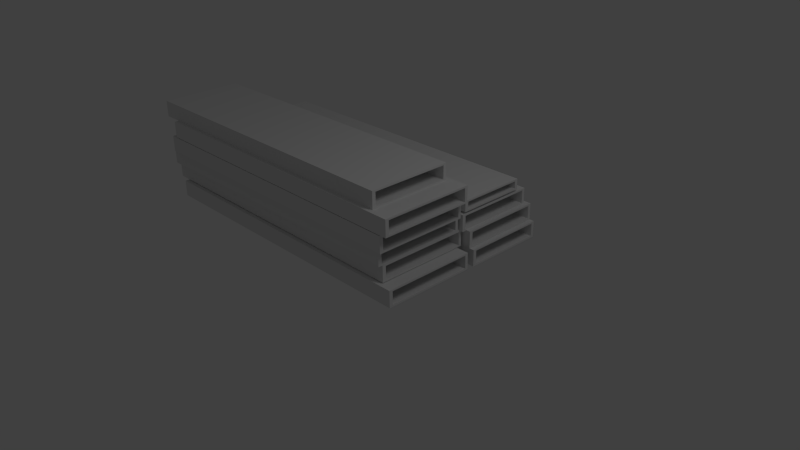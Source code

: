 # Source: ScaffoldStack.blend  (saved by Blender 2.68.0; exported with 4.5.12 LTS)
import bpy
from mathutils import Matrix  # noqa: F401  (used for matrix-valued properties, if any)

bpy.ops.wm.read_factory_settings(use_empty=True)
scene = bpy.context.scene
scene.name = 'Scene'

# ---- collections
col_collection_1 = bpy.data.collections.new('Collection 1'); scene.collection.children.link(col_collection_1)

# ---- materials (node trees are filled in below, after node groups)
mat_material = bpy.data.materials.new('Material')
mat_material.alpha_threshold = 0.0
mat_material.use_transparent_shadow = False
mat_material.roughness = 0.5
mat_material.line_color = (0.0, 0.0, 0.0, 1.0)

# ---- material node trees

# ---- world
world_world = bpy.data.worlds.new('World'); scene.world = world_world
world_world.color = (0.05088, 0.05088, 0.05088)
world_world.use_sun_shadow = False
world_world.sun_shadow_jitter_overblur = 0.0
world_world.cycles.sampling_method = 'MANUAL'
world_world.cycles.sample_map_resolution = 256

# ---- cameras
cam_camera = bpy.data.cameras.new('Camera')
cam_camera.clip_end = 100.0
cam_camera.lens = 35.0
cam_camera.sensor_width = 32.0
cam_camera.sensor_height = 18.0
cam_camera.ortho_scale = 7.314
cam_camera.dof.focus_distance = 0.0
cam_camera.dof.aperture_fstop = 128.0

# ---- lights
light_lamp = bpy.data.lights.new('Lamp', 'POINT')
light_lamp.transmission_factor = 0.0
light_lamp.cutoff_distance = 30.0
light_lamp.energy = 100.0
light_lamp.shadow_buffer_clip_start = 1.001
light_lamp.shadow_soft_size = 1.0
light_lamp.shadow_maximum_resolution = 0.006
light_lamp.use_absolute_resolution = True
light_lamp.cycles.use_multiple_importance_sampling = False

# ---- meshes
me_cube = bpy.data.meshes.new('Cube')
me_cube.from_pydata([(1.0, 0.3369, -0.09335), (1.0, -1.0, -0.09335), (-3.495, -1.0, -0.09335), (-3.495, 0.3369, -0.09335), (1.0, 0.3369, 0.1413), (1.0, -1.0, 0.1413), (-3.495, -1.0, 0.1413), (-3.495, 0.3369, 0.1413), (1.0, 0.2942, -0.06884), (1.0, -0.9493, -0.06884), (1.0, 0.2942, 0.1168), (1.0, -0.9493, 0.1168), (-3.499, 0.2942, -0.06884), (-3.499, -0.9493, -0.06884), (-3.495, 0.2999, 0.1158), (-3.499, -0.9493, 0.1168), (0.8229, 0.3973, 0.1515), (0.8229, -0.9396, 0.1515), (-3.672, -0.9396, 0.1515), (-3.672, 0.3973, 0.1515), (0.8229, 0.3973, 0.3861), (0.8229, -0.9396, 0.3861), (-3.672, -0.9396, 0.3861), (-3.672, 0.3973, 0.3861), (0.8229, 0.3546, 0.176), (0.8229, -0.8889, 0.176), (0.8229, 0.3546, 0.3616), (0.8229, -0.8889, 0.3616), (-3.676, 0.3546, 0.176), (-3.676, -0.8889, 0.176), (-3.672, 0.3603, 0.3606), (-3.676, -0.8889, 0.3616), (0.8229, 0.3336, 0.3863), (0.8229, -1.003, 0.3863), (-3.672, -1.003, 0.3863), (-3.672, 0.3336, 0.3863), (0.8229, 0.3336, 0.621), (0.8229, -1.003, 0.621), (-3.672, -1.003, 0.621), (-3.672, 0.3336, 0.621), (0.8229, 0.2909, 0.4108), (0.8229, -0.9526, 0.4108), (0.8229, 0.2909, 0.5965), (0.8229, -0.9526, 0.5965), (-3.676, 0.2909, 0.4108), (-3.676, -0.9526, 0.4108), (-3.672, 0.2965, 0.5954), (-3.676, -0.9526, 0.5965), (0.9206, 0.2751, 0.6145), (0.9206, -1.062, 0.6145), (-3.574, -1.062, 0.6145), (-3.574, 0.2751, 0.6145), (0.9206, 0.2751, 0.8492), (0.9206, -1.062, 0.8492), (-3.574, -1.062, 0.8492), (-3.574, 0.2751, 0.8492), (0.9206, 0.2324, 0.639), (0.9206, -1.011, 0.639), (0.9206, 0.2324, 0.8247), (0.9206, -1.011, 0.8247), (-3.578, 0.2324, 0.639), (-3.578, -1.011, 0.639), (-3.574, 0.238, 0.8237), (-3.578, -1.011, 0.8247), (1.023, 0.2751, 0.8579), (1.023, -1.062, 0.8579), (-3.472, -1.062, 0.8579), (-3.472, 0.2751, 0.8579), (1.023, 0.2751, 1.093), (1.023, -1.062, 1.093), (-3.472, -1.062, 1.093), (-3.472, 0.2751, 1.093), (1.023, 0.2324, 0.8824), (1.023, -1.011, 0.8824), (1.023, 0.2324, 1.068), (1.023, -1.011, 1.068), (-3.476, 0.2324, 0.8824), (-3.476, -1.011, 0.8824), (-3.472, 0.238, 1.067), (-3.476, -1.011, 1.068), (0.7384, 0.1939, 1.093), (0.7384, -0.9972, 1.093), (-3.756, -0.9972, 1.093), (-3.756, 0.1939, 1.093), (0.7384, 0.1939, 1.327), (0.7384, -0.9972, 1.327), (-3.756, -0.9972, 1.327), (-3.756, 0.1939, 1.327), (0.7384, 0.1512, 1.117), (0.7384, -0.9465, 1.117), (0.7384, 0.1512, 1.303), (0.7384, -0.9465, 1.303), (-3.756, 0.1512, 1.117), (-3.756, -0.9465, 1.117), (-3.756, 0.1569, 1.302), (-3.76, -0.9465, 1.303), (1.012, 1.622, -0.08876), (1.012, 0.4309, -0.08876), (-3.483, 0.4309, -0.08876), (-3.483, 1.622, -0.08876), (1.012, 1.622, 0.1459), (1.012, 0.4309, 0.1459), (-3.483, 0.4309, 0.1459), (-3.483, 1.622, 0.1459), (1.012, 1.579, -0.06425), (1.012, 0.4816, -0.06425), (1.012, 1.579, 0.1214), (1.012, 0.4816, 0.1214), (-3.487, 1.579, -0.06425), (-3.487, 0.4816, -0.06425), (-3.483, 1.585, 0.1204), (-3.487, 0.4816, 0.1214), (0.9402, 1.622, 0.1486), (0.9402, 0.4309, 0.1486), (-3.555, 0.4309, 0.1486), (-3.555, 1.622, 0.1486), (0.9402, 1.622, 0.3833), (0.9402, 0.4309, 0.3833), (-3.555, 0.4309, 0.3833), (-3.555, 1.622, 0.3833), (0.9402, 1.579, 0.1731), (0.9402, 0.4816, 0.1731), (0.9402, 1.579, 0.3588), (0.9402, 0.4816, 0.3588), (-3.558, 1.579, 0.1731), (-3.558, 0.4816, 0.1731), (-3.555, 1.585, 0.3577), (-3.558, 0.4816, 0.3588), (0.8745, 1.557, 0.3743), (0.8745, 0.3659, 0.3743), (-3.62, 0.3659, 0.3743), (-3.62, 1.557, 0.3743), (0.8745, 1.557, 0.609), (0.8745, 0.3659, 0.609), (-3.62, 0.3659, 0.609), (-3.62, 1.557, 0.609), (0.8745, 1.514, 0.3988), (0.8745, 0.4166, 0.3988), (0.8745, 1.514, 0.5845), (0.8745, 0.4166, 0.5845), (-3.624, 1.514, 0.3988), (-3.624, 0.4166, 0.3988), (-3.62, 1.52, 0.5834), (-3.624, 0.4166, 0.5845), (0.8745, 1.399, 0.6362), (0.8745, 0.4079, 0.6362), (-3.62, 0.4079, 0.6362), (-3.62, 1.399, 0.6362), (0.8745, 1.399, 0.7889), (0.8745, 0.4079, 0.7889), (-3.62, 0.4079, 0.7889), (-3.62, 1.399, 0.7889), (0.8745, 1.356, 0.6607), (0.8745, 0.4586, 0.6607), (0.8745, 1.356, 0.7644), (0.8745, 0.4586, 0.7644), (-3.624, 1.356, 0.6607), (-3.624, 0.4586, 0.6607), (-3.62, 1.362, 0.7634), (-3.624, 0.4586, 0.7644)], [], [(0, 1, 2, 3), (4, 7, 6, 5), (0, 4, 10, 8), (1, 5, 6, 2), (13, 12, 3, 2), (4, 0, 3, 7), (8, 10, 14, 12), (8, 9, 1, 0), (9, 11, 5, 1), (4, 5, 11, 10), (13, 15, 11, 9), (10, 11, 15, 14), (12, 13, 9, 8), (6, 7, 14, 15), (2, 6, 15, 13), (12, 14, 7, 3), (16, 17, 18, 19), (20, 23, 22, 21), (16, 20, 26, 24), (17, 21, 22, 18), (29, 28, 19, 18), (20, 16, 19, 23), (24, 26, 30, 28), (24, 25, 17, 16), (25, 27, 21, 17), (20, 21, 27, 26), (29, 31, 27, 25), (26, 27, 31, 30), (28, 29, 25, 24), (22, 23, 30, 31), (18, 22, 31, 29), (28, 30, 23, 19), (32, 33, 34, 35), (36, 39, 38, 37), (32, 36, 42, 40), (33, 37, 38, 34), (45, 44, 35, 34), (36, 32, 35, 39), (40, 42, 46, 44), (40, 41, 33, 32), (41, 43, 37, 33), (36, 37, 43, 42), (45, 47, 43, 41), (42, 43, 47, 46), (44, 45, 41, 40), (38, 39, 46, 47), (34, 38, 47, 45), (44, 46, 39, 35), (48, 49, 50, 51), (52, 55, 54, 53), (48, 52, 58, 56), (49, 53, 54, 50), (61, 60, 51, 50), (52, 48, 51, 55), (56, 58, 62, 60), (56, 57, 49, 48), (57, 59, 53, 49), (52, 53, 59, 58), (61, 63, 59, 57), (58, 59, 63, 62), (60, 61, 57, 56), (54, 55, 62, 63), (50, 54, 63, 61), (60, 62, 55, 51), (64, 65, 66, 67), (68, 71, 70, 69), (64, 68, 74, 72), (65, 69, 70, 66), (77, 76, 67, 66), (68, 64, 67, 71), (72, 74, 78, 76), (72, 73, 65, 64), (73, 75, 69, 65), (68, 69, 75, 74), (77, 79, 75, 73), (74, 75, 79, 78), (76, 77, 73, 72), (70, 71, 78, 79), (66, 70, 79, 77), (76, 78, 71, 67), (80, 81, 82, 83), (84, 87, 86, 85), (80, 84, 90, 88), (81, 85, 86, 82), (93, 92, 83, 82), (84, 80, 83, 87), (88, 90, 94, 92), (88, 89, 81, 80), (89, 91, 85, 81), (84, 85, 91, 90), (93, 95, 91, 89), (90, 91, 95, 94), (92, 93, 89, 88), (86, 87, 94, 95), (82, 86, 95, 93), (92, 94, 87, 83), (96, 97, 98, 99), (100, 103, 102, 101), (96, 100, 106, 104), (97, 101, 102, 98), (109, 108, 99, 98), (100, 96, 99, 103), (104, 106, 110, 108), (104, 105, 97, 96), (105, 107, 101, 97), (100, 101, 107, 106), (109, 111, 107, 105), (106, 107, 111, 110), (108, 109, 105, 104), (102, 103, 110, 111), (98, 102, 111, 109), (108, 110, 103, 99), (112, 113, 114, 115), (116, 119, 118, 117), (112, 116, 122, 120), (113, 117, 118, 114), (125, 124, 115, 114), (116, 112, 115, 119), (120, 122, 126, 124), (120, 121, 113, 112), (121, 123, 117, 113), (116, 117, 123, 122), (125, 127, 123, 121), (122, 123, 127, 126), (124, 125, 121, 120), (118, 119, 126, 127), (114, 118, 127, 125), (124, 126, 119, 115), (128, 129, 130, 131), (132, 135, 134, 133), (128, 132, 138, 136), (129, 133, 134, 130), (141, 140, 131, 130), (132, 128, 131, 135), (136, 138, 142, 140), (136, 137, 129, 128), (137, 139, 133, 129), (132, 133, 139, 138), (141, 143, 139, 137), (138, 139, 143, 142), (140, 141, 137, 136), (134, 135, 142, 143), (130, 134, 143, 141), (140, 142, 135, 131), (144, 145, 146, 147), (148, 151, 150, 149), (144, 148, 154, 152), (145, 149, 150, 146), (157, 156, 147, 146), (148, 144, 147, 151), (152, 154, 158, 156), (152, 153, 145, 144), (153, 155, 149, 145), (148, 149, 155, 154), (157, 159, 155, 153), (154, 155, 159, 158), (156, 157, 153, 152), (150, 151, 158, 159), (146, 150, 159, 157), (156, 158, 151, 147)])
_uv = me_cube.uv_layers.new(name='UVMap')
_uv.uv.foreach_set('vector', [0.1809, 0.01013, 0.1809, 0.02554, 0.1291, 0.02554, 0.1291, 0.01013, 0.1809, 0.04366, 0.1291, 0.04366, 0.1291, 0.02824, 0.1809, 0.02824, 0.1809, 0.01013, 0.1809, 0.00742, 0.1814, 0.007703, 0.1814, 0.009843, 0.1809, 0.02554, 0.1809, 0.02824, 0.1291, 0.02824, 0.1291, 0.02554, 0.1288, 0.02495, 0.1288, 0.01062, 0.1291, 0.01013, 0.1291, 0.02554, 0.1809, 0.00742, 0.1809, 0.01013, 0.1291, 0.01013, 0.1291, 0.00742, 0.07676, 0.007118, 0.07687, 0.004981, 0.1286, 0.007715, 0.1286, 0.009844, 0.1812, 0.01062, 0.1812, 0.02495, 0.1809, 0.02554, 0.1809, 0.01013, 0.1815, 0.02582, 0.1815, 0.02796, 0.1809, 0.02824, 0.1809, 0.02554, 0.1809, 0.04366, 0.1809, 0.02824, 0.1812, 0.02883, 0.1812, 0.04316, 0.1285, 0.02582, 0.1285, 0.02796, 0.07661, 0.02796, 0.07661, 0.02582, 0.07694, 0.04329, 0.07691, 0.02896, 0.1288, 0.02883, 0.1288, 0.04323, 0.1288, 0.01062, 0.1288, 0.02495, 0.07691, 0.02495, 0.07691, 0.01062, 0.1291, 0.02824, 0.1291, 0.04366, 0.1288, 0.04323, 0.1288, 0.02883, 0.1291, 0.02554, 0.1291, 0.02824, 0.1285, 0.02796, 0.1285, 0.02582, 0.1286, 0.009844, 0.1286, 0.007715, 0.1291, 0.00742, 0.1291, 0.01013, 0.1809, 0.1265, 0.1809, 0.1419, 0.1291, 0.1419, 0.1291, 0.1265, 0.1809, 0.16, 0.1291, 0.16, 0.1291, 0.1446, 0.1809, 0.1446, 0.1809, 0.1265, 0.1809, 0.1238, 0.1814, 0.1241, 0.1814, 0.1262, 0.1809, 0.1419, 0.1809, 0.1446, 0.1291, 0.1446, 0.1291, 0.1419, 0.1288, 0.1413, 0.1288, 0.127, 0.1291, 0.1265, 0.1291, 0.1419, 0.1809, 0.1238, 0.1809, 0.1265, 0.1291, 0.1265, 0.1291, 0.1238, 0.07676, 0.1235, 0.07687, 0.1214, 0.1286, 0.1241, 0.1286, 0.1262, 0.1812, 0.127, 0.1812, 0.1413, 0.1809, 0.1419, 0.1809, 0.1265, 0.1815, 0.1422, 0.1815, 0.1444, 0.1809, 0.1446, 0.1809, 0.1419, 0.1809, 0.16, 0.1809, 0.1446, 0.1812, 0.1452, 0.1812, 0.1596, 0.1285, 0.1422, 0.1285, 0.1444, 0.07661, 0.1444, 0.07661, 0.1422, 0.07695, 0.1597, 0.07691, 0.1454, 0.1288, 0.1452, 0.1288, 0.1596, 0.1288, 0.127, 0.1288, 0.1413, 0.07691, 0.1413, 0.07691, 0.127, 0.1291, 0.1446, 0.1291, 0.16, 0.1288, 0.1596, 0.1288, 0.1452, 0.1291, 0.1419, 0.1291, 0.1446, 0.1285, 0.1444, 0.1285, 0.1422, 0.1286, 0.1262, 0.1286, 0.1241, 0.1291, 0.1238, 0.1291, 0.1265, 0.3207, 0.1673, 0.3207, 0.1827, 0.2689, 0.1827, 0.2689, 0.1673, 0.3207, 0.2008, 0.2689, 0.2008, 0.2689, 0.1854, 0.3207, 0.1854, 0.3207, 0.1673, 0.3207, 0.1646, 0.3212, 0.1649, 0.3212, 0.167, 0.3207, 0.1827, 0.3207, 0.1854, 0.2689, 0.1854, 0.2689, 0.1827, 0.2686, 0.1821, 0.2686, 0.1678, 0.2689, 0.1673, 0.2689, 0.1827, 0.3207, 0.1646, 0.3207, 0.1673, 0.2689, 0.1673, 0.2689, 0.1646, 0.2166, 0.1643, 0.2167, 0.1622, 0.2685, 0.1649, 0.2684, 0.167, 0.321, 0.1678, 0.321, 0.1821, 0.3207, 0.1827, 0.3207, 0.1673, 0.3213, 0.183, 0.3213, 0.1851, 0.3207, 0.1854, 0.3207, 0.1827, 0.3207, 0.2008, 0.3207, 0.1854, 0.321, 0.186, 0.321, 0.2003, 0.2683, 0.183, 0.2683, 0.1851, 0.2165, 0.1851, 0.2165, 0.183, 0.2168, 0.2005, 0.2168, 0.1861, 0.2686, 0.186, 0.2686, 0.2004, 0.2686, 0.1678, 0.2686, 0.1821, 0.2168, 0.1821, 0.2168, 0.1678, 0.2689, 0.1854, 0.2689, 0.2008, 0.2686, 0.2004, 0.2686, 0.186, 0.2689, 0.1827, 0.2689, 0.1854, 0.2683, 0.1851, 0.2683, 0.183, 0.2684, 0.167, 0.2685, 0.1649, 0.2689, 0.1646, 0.2689, 0.1673, 0.1809, 0.08772, 0.1809, 0.1031, 0.1291, 0.1031, 0.1291, 0.08772, 0.1809, 0.1213, 0.1291, 0.1213, 0.1291, 0.1058, 0.1809, 0.1058, 0.1809, 0.08772, 0.1809, 0.08502, 0.1814, 0.0853, 0.1814, 0.08744, 0.1809, 0.1031, 0.1809, 0.1058, 0.1291, 0.1058, 0.1291, 0.1031, 0.1288, 0.1026, 0.1288, 0.08821, 0.1291, 0.08772, 0.1291, 0.1031, 0.1809, 0.08502, 0.1809, 0.08772, 0.1291, 0.08772, 0.1291, 0.08502, 0.07676, 0.08472, 0.07687, 0.08258, 0.1286, 0.08531, 0.1286, 0.08744, 0.1812, 0.08821, 0.1812, 0.1026, 0.1809, 0.1031, 0.1809, 0.08772, 0.1815, 0.1034, 0.1815, 0.1056, 0.1809, 0.1058, 0.1809, 0.1031, 0.1809, 0.1213, 0.1809, 0.1058, 0.1812, 0.1064, 0.1812, 0.1208, 0.1285, 0.1034, 0.1285, 0.1056, 0.07661, 0.1056, 0.07661, 0.1034, 0.07694, 0.1209, 0.07691, 0.1066, 0.1288, 0.1064, 0.1288, 0.1208, 0.1288, 0.08821, 0.1288, 0.1026, 0.07691, 0.1026, 0.07691, 0.08821, 0.1291, 0.1058, 0.1291, 0.1213, 0.1288, 0.1208, 0.1288, 0.1064, 0.1291, 0.1031, 0.1291, 0.1058, 0.1285, 0.1056, 0.1285, 0.1034, 0.1286, 0.08744, 0.1286, 0.08531, 0.1291, 0.08502, 0.1291, 0.08772, 0.1809, 0.04892, 0.1809, 0.06434, 0.1291, 0.06434, 0.1291, 0.04892, 0.1809, 0.08246, 0.1291, 0.08246, 0.1291, 0.06704, 0.1809, 0.06704, 0.1809, 0.04892, 0.1809, 0.04622, 0.1814, 0.0465, 0.1814, 0.04864, 0.1809, 0.06434, 0.1809, 0.06704, 0.1291, 0.06704, 0.1291, 0.06434, 0.1288, 0.06375, 0.1288, 0.04942, 0.1291, 0.04892, 0.1291, 0.06434, 0.1809, 0.04622, 0.1809, 0.04892, 0.1291, 0.04892, 0.1291, 0.04622, 0.07676, 0.04592, 0.07687, 0.04378, 0.1286, 0.04651, 0.1286, 0.04864, 0.1812, 0.04942, 0.1812, 0.06375, 0.1809, 0.06434, 0.1809, 0.04892, 0.1815, 0.06462, 0.1815, 0.06676, 0.1809, 0.06704, 0.1809, 0.06434, 0.1809, 0.08246, 0.1809, 0.06704, 0.1812, 0.06763, 0.1812, 0.08196, 0.1285, 0.06462, 0.1285, 0.06676, 0.07661, 0.06676, 0.07661, 0.06462, 0.07694, 0.08209, 0.07691, 0.06776, 0.1288, 0.06763, 0.1288, 0.08203, 0.1288, 0.04942, 0.1288, 0.06375, 0.07691, 0.06375, 0.07691, 0.04942, 0.1291, 0.06704, 0.1291, 0.08246, 0.1288, 0.08203, 0.1288, 0.06763, 0.1291, 0.06434, 0.1291, 0.06704, 0.1285, 0.06676, 0.1285, 0.06462, 0.1286, 0.04864, 0.1286, 0.04651, 0.1291, 0.04622, 0.1291, 0.04892, 0.2857, 0.1245, 0.2858, 0.1383, 0.234, 0.1386, 0.2339, 0.1249, 0.2859, 0.1547, 0.2341, 0.155, 0.234, 0.1413, 0.2858, 0.141, 0.2857, 0.1245, 0.2857, 0.1218, 0.2862, 0.1221, 0.2862, 0.1242, 0.2858, 0.1383, 0.2858, 0.141, 0.234, 0.1413, 0.234, 0.1386, 0.2337, 0.138, 0.2336, 0.1254, 0.2339, 0.1249, 0.234, 0.1386, 0.2857, 0.1218, 0.2857, 0.1245, 0.2339, 0.1249, 0.2339, 0.1222, 0.1816, 0.1235, 0.1817, 0.1214, 0.2335, 0.1225, 0.2334, 0.1246, 0.286, 0.125, 0.2861, 0.1377, 0.2858, 0.1383, 0.2857, 0.1245, 0.2864, 0.1385, 0.2864, 0.1407, 0.2858, 0.141, 0.2858, 0.1383, 0.2859, 0.1547, 0.2858, 0.141, 0.2861, 0.1416, 0.2862, 0.1542, 0.2334, 0.1389, 0.2334, 0.141, 0.1816, 0.1401, 0.1816, 0.138, 0.182, 0.155, 0.1819, 0.1424, 0.2337, 0.1419, 0.2338, 0.1546, 0.2336, 0.1254, 0.2337, 0.138, 0.1819, 0.1384, 0.1818, 0.1257, 0.234, 0.1413, 0.2341, 0.155, 0.2338, 0.1546, 0.2337, 0.1419, 0.234, 0.1386, 0.234, 0.1413, 0.2334, 0.141, 0.2334, 0.1389, 0.2334, 0.1246, 0.2335, 0.1225, 0.2339, 0.1222, 0.2339, 0.1249, 0.2858, 0.05229, 0.2858, 0.06602, 0.234, 0.06602, 0.234, 0.05229, 0.2858, 0.08246, 0.234, 0.08246, 0.234, 0.06872, 0.2858, 0.06872, 0.2858, 0.05229, 0.2858, 0.04958, 0.2863, 0.04986, 0.2863, 0.052, 0.2858, 0.06602, 0.2858, 0.06872, 0.234, 0.06872, 0.234, 0.06602, 0.2337, 0.06543, 0.2337, 0.05278, 0.234, 0.05229, 0.234, 0.06602, 0.2858, 0.04958, 0.2858, 0.05229, 0.234, 0.05229, 0.234, 0.04958, 0.1817, 0.04928, 0.1818, 0.04715, 0.2336, 0.04988, 0.2335, 0.05201, 0.2861, 0.05278, 0.2861, 0.06543, 0.2858, 0.06602, 0.2858, 0.05229, 0.2864, 0.0663, 0.2864, 0.06844, 0.2858, 0.06872, 0.2858, 0.06602, 0.2858, 0.08246, 0.2858, 0.06872, 0.2861, 0.06931, 0.2861, 0.08196, 0.2334, 0.0663, 0.2334, 0.06844, 0.1816, 0.06844, 0.1816, 0.0663, 0.1819, 0.08211, 0.1819, 0.06946, 0.2337, 0.06931, 0.2337, 0.08203, 0.2337, 0.05278, 0.2337, 0.06543, 0.1819, 0.06544, 0.1819, 0.05278, 0.234, 0.06872, 0.234, 0.08246, 0.2337, 0.08203, 0.2337, 0.06931, 0.234, 0.06602, 0.234, 0.06872, 0.2334, 0.06844, 0.2334, 0.0663, 0.2335, 0.05201, 0.2336, 0.04988, 0.234, 0.04958, 0.234, 0.05229, 0.2858, 0.09108, 0.2858, 0.1048, 0.234, 0.1048, 0.234, 0.09108, 0.2858, 0.1213, 0.234, 0.1213, 0.234, 0.1075, 0.2858, 0.1075, 0.2858, 0.09108, 0.2858, 0.08838, 0.2863, 0.08866, 0.2863, 0.0908, 0.2858, 0.1048, 0.2858, 0.1075, 0.234, 0.1075, 0.234, 0.1048, 0.2337, 0.1042, 0.2337, 0.09158, 0.234, 0.09108, 0.234, 0.1048, 0.2858, 0.08838, 0.2858, 0.09108, 0.234, 0.09108, 0.234, 0.08838, 0.1817, 0.08808, 0.1818, 0.08594, 0.2336, 0.08867, 0.2335, 0.0908, 0.2861, 0.09158, 0.2861, 0.1042, 0.2858, 0.1048, 0.2858, 0.09108, 0.2864, 0.1051, 0.2864, 0.1072, 0.2858, 0.1075, 0.2858, 0.1048, 0.2858, 0.1213, 0.2858, 0.1075, 0.2861, 0.1081, 0.2861, 0.1208, 0.2334, 0.1051, 0.2334, 0.1072, 0.1816, 0.1072, 0.1816, 0.1051, 0.1819, 0.1209, 0.1819, 0.1083, 0.2337, 0.1081, 0.2337, 0.1208, 0.2337, 0.09158, 0.2337, 0.1042, 0.1819, 0.1042, 0.1819, 0.09158, 0.234, 0.1075, 0.234, 0.1213, 0.2337, 0.1208, 0.2337, 0.1081, 0.234, 0.1048, 0.234, 0.1075, 0.2334, 0.1072, 0.2334, 0.1051, 0.2335, 0.0908, 0.2336, 0.08867, 0.234, 0.08838, 0.234, 0.09108, 0.2858, 0.01349, 0.2858, 0.02722, 0.234, 0.02722, 0.234, 0.01349, 0.2858, 0.04366, 0.234, 0.04366, 0.234, 0.02993, 0.2858, 0.02993, 0.2858, 0.01349, 0.2858, 0.01078, 0.2863, 0.01107, 0.2863, 0.01321, 0.2858, 0.02722, 0.2858, 0.02993, 0.234, 0.02993, 0.234, 0.02722, 0.2337, 0.02664, 0.2337, 0.01398, 0.234, 0.01349, 0.234, 0.02722, 0.2858, 0.01078, 0.2858, 0.01349, 0.234, 0.01349, 0.234, 0.01078, 0.1817, 0.01048, 0.1818, 0.008346, 0.2336, 0.01108, 0.2335, 0.01321, 0.2861, 0.01398, 0.2861, 0.02664, 0.2858, 0.02722, 0.2858, 0.01349, 0.2864, 0.0275, 0.2864, 0.02964, 0.2858, 0.02993, 0.2858, 0.02722, 0.2858, 0.04366, 0.2858, 0.02993, 0.2861, 0.03051, 0.2861, 0.04316, 0.2334, 0.0275, 0.2334, 0.02964, 0.1816, 0.02964, 0.1816, 0.0275, 0.1819, 0.04331, 0.1819, 0.03066, 0.2337, 0.03051, 0.2337, 0.04323, 0.2337, 0.01398, 0.2337, 0.02664, 0.1819, 0.02664, 0.1819, 0.01398, 0.234, 0.02993, 0.234, 0.04366, 0.2337, 0.04323, 0.2337, 0.03051, 0.234, 0.02722, 0.234, 0.02993, 0.2334, 0.02964, 0.2334, 0.0275, 0.2335, 0.01321, 0.2336, 0.01108, 0.234, 0.01078, 0.234, 0.01349, 0.322, 0.2139, 0.322, 0.2253, 0.2702, 0.2253, 0.2702, 0.2139, 0.322, 0.2385, 0.2702, 0.2385, 0.2702, 0.2271, 0.322, 0.2271, 0.322, 0.2139, 0.322, 0.2121, 0.3225, 0.2124, 0.3225, 0.2136, 0.322, 0.2253, 0.322, 0.2271, 0.2702, 0.2271, 0.2702, 0.2253, 0.2699, 0.2247, 0.2699, 0.2144, 0.2702, 0.2139, 0.2702, 0.2253, 0.322, 0.2121, 0.322, 0.2139, 0.2702, 0.2139, 0.2702, 0.2121, 0.218, 0.2087, 0.2181, 0.2075, 0.2698, 0.2124, 0.2697, 0.2136, 0.3223, 0.2144, 0.3223, 0.2247, 0.322, 0.2253, 0.322, 0.2139, 0.3226, 0.2256, 0.3226, 0.2268, 0.322, 0.2271, 0.322, 0.2253, 0.322, 0.2385, 0.322, 0.2271, 0.3223, 0.2276, 0.3223, 0.238, 0.2696, 0.2256, 0.2696, 0.2268, 0.2177, 0.2268, 0.2177, 0.2256, 0.2181, 0.2382, 0.2181, 0.2278, 0.2699, 0.2276, 0.2699, 0.2381, 0.2699, 0.2144, 0.2699, 0.2247, 0.2181, 0.2247, 0.2181, 0.2144, 0.2702, 0.2271, 0.2702, 0.2385, 0.2699, 0.2381, 0.2699, 0.2276, 0.2702, 0.2253, 0.2702, 0.2271, 0.2696, 0.2268, 0.2696, 0.2256, 0.2697, 0.2136, 0.2698, 0.2124, 0.2702, 0.2121, 0.2702, 0.2139])
me_cube.materials.append(mat_material)
me_cube.use_remesh_preserve_volume = False
me_cube.use_remesh_preserve_attributes = False
me_cube.use_mirror_vertex_groups = False
me_cube.update()

# ---- objects
ob_cube = bpy.data.objects.new('Cube', me_cube)
ob_lamp = bpy.data.objects.new('Lamp', light_lamp)
ob_camera = bpy.data.objects.new('Camera', cam_camera)

# ---- transforms, parenting, visibility, modifiers, constraints
ob_cube.location = (0.0, 0.3554, 0.0)
ob_cube.lock_rotations_4d = False
ob_cube.empty_display_type = 'ARROWS'
ob_cube.lineart.crease_threshold = 0.0
ob_lamp.location = (4.076, 1.005, 5.904)
ob_lamp.rotation_euler = (0.6503, 0.05522, 1.866)
ob_lamp.lock_rotations_4d = False
ob_lamp.empty_display_type = 'ARROWS'
ob_lamp.color = (0.0, 0.0, 0.0, 0.0)
ob_lamp.lineart.crease_threshold = 0.0
ob_camera.location = (7.481, -6.508, 5.344)
ob_camera.rotation_euler = (1.109, 0.01082, 0.8149)
ob_camera.lock_rotations_4d = False
ob_camera.empty_display_type = 'ARROWS'
ob_camera.color = (0.0, 0.0, 0.0, 0.0)
ob_camera.display_type = 'WIRE'
ob_camera.lineart.crease_threshold = 0.0

# ---- collection membership
col_collection_1.objects.link(ob_cube)
col_collection_1.objects.link(ob_lamp)
col_collection_1.objects.link(ob_camera)

# ---- scene / render settings (as saved in the file)
scene.camera = ob_camera
scene.frame_start = 1; scene.frame_end = 250; scene.frame_set(1)
scene.render.engine = 'BLENDER_EEVEE_NEXT'
scene.render.image_settings.color_mode = 'RGB'
scene.render.image_settings.compression = 90
scene.render.resolution_percentage = 50
scene.render.dither_intensity = 0.0
scene.render.bake_margin = 2
scene.render.bake_bias = 0.0
scene.cycles.use_denoising = False
scene.cycles.samples = 10
scene.cycles.sampling_pattern = 'TABULATED_SOBOL'
scene.cycles.light_sampling_threshold = 0.0
scene.cycles.use_adaptive_sampling = False
scene.cycles.use_light_tree = False
scene.cycles.blur_glossy = 0.0
scene.cycles.volume_bounces = 1
scene.cycles.pixel_filter_type = 'GAUSSIAN'
scene.cycles.sample_clamp_indirect = 0.0
scene.view_settings.view_transform = 'Standard'
bpy.context.view_layer.update()
